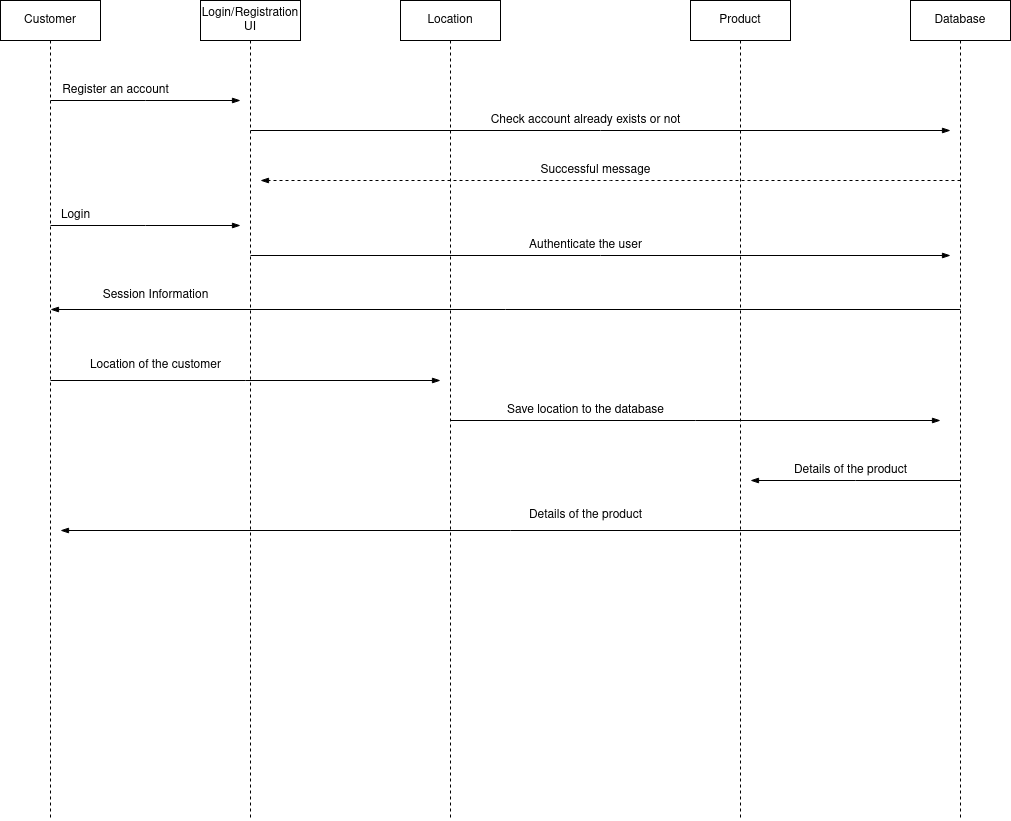

The diagram above was exported from draw.io. Its source (the exported page's mxGraphModel, read from the mxfile embedded in the PNG):
<mxGraphModel dx="1422" dy="727" grid="1" gridSize="10" guides="1" tooltips="1" connect="1" arrows="1" fold="1" page="1" pageScale="1" pageWidth="850" pageHeight="1100" math="0" shadow="0">
  <root>
    <mxCell id="0" />
    <mxCell id="1" parent="0" />
    <mxCell id="n_wCMsuGa_F_rwwYdap7-3" value="Customer" style="shape=umlLifeline;perimeter=lifelinePerimeter;whiteSpace=wrap;html=1;container=1;collapsible=0;recursiveResize=0;outlineConnect=0;strokeWidth=1;fillColor=none;" vertex="1" parent="1">
      <mxGeometry x="40" y="100" width="100" height="820" as="geometry" />
    </mxCell>
    <mxCell id="R9BSZpxxEI0gRslye7aX-4" value="Login" style="text;html=1;align=center;verticalAlign=middle;resizable=0;points=[];autosize=1;strokeColor=none;fillColor=none;" vertex="1" parent="n_wCMsuGa_F_rwwYdap7-3">
      <mxGeometry x="50" y="200" width="50" height="30" as="geometry" />
    </mxCell>
    <mxCell id="n_wCMsuGa_F_rwwYdap7-4" value="Location" style="shape=umlLifeline;perimeter=lifelinePerimeter;whiteSpace=wrap;html=1;container=1;collapsible=0;recursiveResize=0;outlineConnect=0;strokeWidth=1;fillColor=none;" vertex="1" parent="1">
      <mxGeometry x="440" y="100" width="100" height="820" as="geometry" />
    </mxCell>
    <mxCell id="R9BSZpxxEI0gRslye7aX-7" value="" style="edgeStyle=elbowEdgeStyle;fontSize=12;html=1;endArrow=blockThin;endFill=1;rounded=0;" edge="1" parent="n_wCMsuGa_F_rwwYdap7-4">
      <mxGeometry width="160" relative="1" as="geometry">
        <mxPoint x="560" y="309" as="sourcePoint" />
        <mxPoint x="-350" y="309" as="targetPoint" />
      </mxGeometry>
    </mxCell>
    <mxCell id="n_wCMsuGa_F_rwwYdap7-5" value="Login/Registration UI" style="shape=umlLifeline;perimeter=lifelinePerimeter;whiteSpace=wrap;html=1;container=1;collapsible=0;recursiveResize=0;outlineConnect=0;strokeWidth=1;fillColor=none;" vertex="1" parent="1">
      <mxGeometry x="240" y="100" width="100" height="820" as="geometry" />
    </mxCell>
    <mxCell id="n_wCMsuGa_F_rwwYdap7-6" value="Product" style="shape=umlLifeline;perimeter=lifelinePerimeter;whiteSpace=wrap;html=1;container=1;collapsible=0;recursiveResize=0;outlineConnect=0;strokeWidth=1;fillColor=none;" vertex="1" parent="1">
      <mxGeometry x="730" y="100" width="100" height="820" as="geometry" />
    </mxCell>
    <mxCell id="n_wCMsuGa_F_rwwYdap7-7" value="Database" style="shape=umlLifeline;perimeter=lifelinePerimeter;whiteSpace=wrap;html=1;container=1;collapsible=0;recursiveResize=0;outlineConnect=0;strokeWidth=1;fillColor=none;" vertex="1" parent="1">
      <mxGeometry x="950" y="100" width="100" height="820" as="geometry" />
    </mxCell>
    <mxCell id="n_wCMsuGa_F_rwwYdap7-8" value="" style="edgeStyle=elbowEdgeStyle;fontSize=12;html=1;endArrow=blockThin;endFill=1;rounded=0;" edge="1" parent="1">
      <mxGeometry width="160" relative="1" as="geometry">
        <mxPoint x="90" y="200" as="sourcePoint" />
        <mxPoint x="280" y="200" as="targetPoint" />
      </mxGeometry>
    </mxCell>
    <mxCell id="n_wCMsuGa_F_rwwYdap7-10" value="Register an account" style="text;html=1;align=center;verticalAlign=middle;resizable=0;points=[];autosize=1;strokeColor=none;fillColor=none;" vertex="1" parent="1">
      <mxGeometry x="90" y="175" width="130" height="30" as="geometry" />
    </mxCell>
    <mxCell id="n_wCMsuGa_F_rwwYdap7-11" value="" style="edgeStyle=elbowEdgeStyle;fontSize=12;html=1;endArrow=blockThin;endFill=1;rounded=0;" edge="1" parent="1">
      <mxGeometry width="160" relative="1" as="geometry">
        <mxPoint x="290" y="230" as="sourcePoint" />
        <mxPoint x="990" y="230" as="targetPoint" />
      </mxGeometry>
    </mxCell>
    <mxCell id="n_wCMsuGa_F_rwwYdap7-12" value="" style="edgeStyle=elbowEdgeStyle;fontSize=12;html=1;endArrow=blockThin;endFill=1;rounded=0;dashed=1;" edge="1" parent="1">
      <mxGeometry width="160" relative="1" as="geometry">
        <mxPoint x="1000" y="280" as="sourcePoint" />
        <mxPoint x="300" y="280" as="targetPoint" />
      </mxGeometry>
    </mxCell>
    <mxCell id="R9BSZpxxEI0gRslye7aX-1" value="Check account already exists or not" style="text;html=1;align=center;verticalAlign=middle;resizable=0;points=[];autosize=1;strokeColor=none;fillColor=none;" vertex="1" parent="1">
      <mxGeometry x="520" y="205" width="210" height="30" as="geometry" />
    </mxCell>
    <mxCell id="R9BSZpxxEI0gRslye7aX-2" value="Successful message" style="text;html=1;align=center;verticalAlign=middle;resizable=0;points=[];autosize=1;strokeColor=none;fillColor=none;" vertex="1" parent="1">
      <mxGeometry x="570" y="255" width="130" height="30" as="geometry" />
    </mxCell>
    <mxCell id="R9BSZpxxEI0gRslye7aX-3" value="" style="edgeStyle=elbowEdgeStyle;fontSize=12;html=1;endArrow=blockThin;endFill=1;rounded=0;" edge="1" parent="1">
      <mxGeometry width="160" relative="1" as="geometry">
        <mxPoint x="90" y="325" as="sourcePoint" />
        <mxPoint x="280" y="325" as="targetPoint" />
      </mxGeometry>
    </mxCell>
    <mxCell id="R9BSZpxxEI0gRslye7aX-5" value="" style="edgeStyle=elbowEdgeStyle;fontSize=12;html=1;endArrow=blockThin;endFill=1;rounded=0;" edge="1" parent="1">
      <mxGeometry width="160" relative="1" as="geometry">
        <mxPoint x="290" y="355" as="sourcePoint" />
        <mxPoint x="990" y="355" as="targetPoint" />
      </mxGeometry>
    </mxCell>
    <mxCell id="R9BSZpxxEI0gRslye7aX-6" value="Authenticate the user" style="text;html=1;align=center;verticalAlign=middle;resizable=0;points=[];autosize=1;strokeColor=none;fillColor=none;" vertex="1" parent="1">
      <mxGeometry x="555" y="330" width="140" height="30" as="geometry" />
    </mxCell>
    <mxCell id="R9BSZpxxEI0gRslye7aX-8" value="Session Information" style="text;html=1;align=center;verticalAlign=middle;resizable=0;points=[];autosize=1;strokeColor=none;fillColor=none;" vertex="1" parent="1">
      <mxGeometry x="130" y="380" width="130" height="30" as="geometry" />
    </mxCell>
    <mxCell id="wgd2medrLp0xQBfUr_mX-1" value="" style="edgeStyle=elbowEdgeStyle;fontSize=12;html=1;endArrow=blockThin;endFill=1;rounded=0;" edge="1" parent="1">
      <mxGeometry width="160" relative="1" as="geometry">
        <mxPoint x="90" y="480" as="sourcePoint" />
        <mxPoint x="480" y="480" as="targetPoint" />
      </mxGeometry>
    </mxCell>
    <mxCell id="wgd2medrLp0xQBfUr_mX-2" value="Location of the customer" style="text;html=1;align=center;verticalAlign=middle;resizable=0;points=[];autosize=1;strokeColor=none;fillColor=none;" vertex="1" parent="1">
      <mxGeometry x="120" y="450" width="150" height="30" as="geometry" />
    </mxCell>
    <mxCell id="wgd2medrLp0xQBfUr_mX-4" value="Save location to the database" style="text;html=1;align=center;verticalAlign=middle;resizable=0;points=[];autosize=1;strokeColor=none;fillColor=none;" vertex="1" parent="1">
      <mxGeometry x="535" y="495" width="180" height="30" as="geometry" />
    </mxCell>
    <mxCell id="wgd2medrLp0xQBfUr_mX-3" value="" style="edgeStyle=elbowEdgeStyle;fontSize=12;html=1;endArrow=blockThin;endFill=1;rounded=0;" edge="1" parent="1">
      <mxGeometry width="160" relative="1" as="geometry">
        <mxPoint x="490" y="520" as="sourcePoint" />
        <mxPoint x="980" y="520" as="targetPoint" />
      </mxGeometry>
    </mxCell>
    <mxCell id="wgd2medrLp0xQBfUr_mX-5" value="" style="edgeStyle=elbowEdgeStyle;fontSize=12;html=1;endArrow=blockThin;endFill=1;rounded=0;" edge="1" parent="1">
      <mxGeometry width="160" relative="1" as="geometry">
        <mxPoint x="1000" y="580" as="sourcePoint" />
        <mxPoint x="790" y="580" as="targetPoint" />
      </mxGeometry>
    </mxCell>
    <mxCell id="wgd2medrLp0xQBfUr_mX-6" value="Details of the product" style="text;html=1;align=center;verticalAlign=middle;resizable=0;points=[];autosize=1;strokeColor=none;fillColor=none;" vertex="1" parent="1">
      <mxGeometry x="820" y="555" width="140" height="30" as="geometry" />
    </mxCell>
    <mxCell id="wgd2medrLp0xQBfUr_mX-7" value="" style="edgeStyle=elbowEdgeStyle;fontSize=12;html=1;endArrow=blockThin;endFill=1;rounded=0;" edge="1" parent="1">
      <mxGeometry width="160" relative="1" as="geometry">
        <mxPoint x="1000" y="630" as="sourcePoint" />
        <mxPoint x="100" y="630" as="targetPoint" />
      </mxGeometry>
    </mxCell>
    <mxCell id="wgd2medrLp0xQBfUr_mX-8" value="Details of the product" style="text;html=1;align=center;verticalAlign=middle;resizable=0;points=[];autosize=1;strokeColor=none;fillColor=none;" vertex="1" parent="1">
      <mxGeometry x="555" y="600" width="140" height="30" as="geometry" />
    </mxCell>
  </root>
</mxGraphModel>